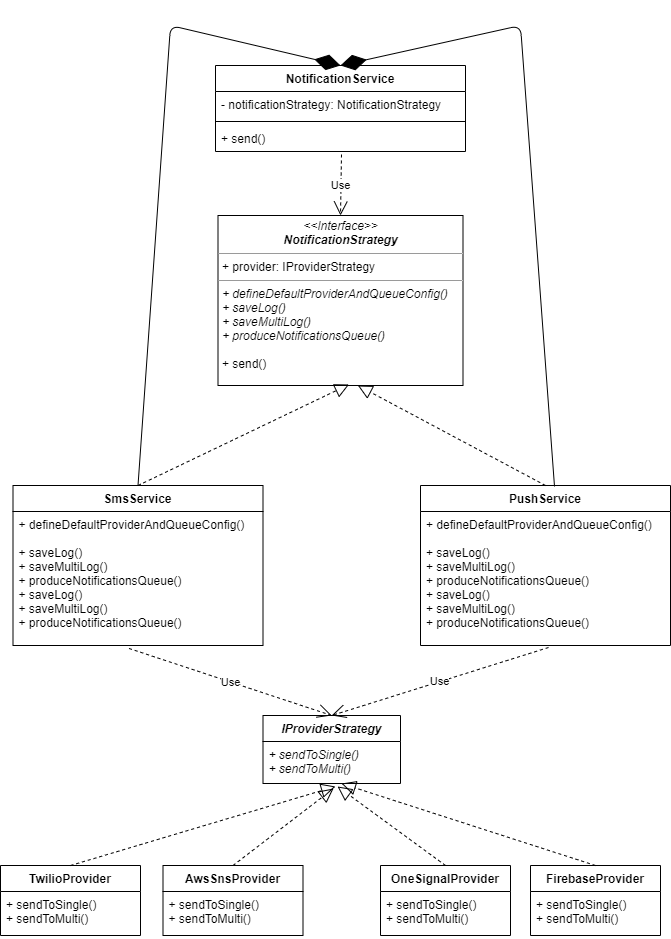

The diagram above was exported from draw.io. Its source (the exported page's mxGraphModel, read from the mxfile embedded in the PNG):
<mxGraphModel dx="1422" dy="762" grid="1" gridSize="10" guides="1" tooltips="1" connect="1" arrows="1" fold="1" page="1" pageScale="1" pageWidth="850" pageHeight="1100" math="0" shadow="0">
  <root>
    <mxCell id="0" />
    <mxCell id="1" parent="0" />
    <mxCell id="GWFoC2U5rd95rezlKAEG-13" value="NotificationService" style="swimlane;fontStyle=1;align=center;verticalAlign=top;childLayout=stackLayout;horizontal=1;startSize=26;horizontalStack=0;resizeParent=1;resizeParentMax=0;resizeLast=0;collapsible=1;marginBottom=0;" vertex="1" parent="1">
      <mxGeometry x="285" y="70" width="250" height="86" as="geometry" />
    </mxCell>
    <mxCell id="GWFoC2U5rd95rezlKAEG-14" value="- notificationStrategy: NotificationStrategy" style="text;strokeColor=none;fillColor=none;align=left;verticalAlign=top;spacingLeft=4;spacingRight=4;overflow=hidden;rotatable=0;points=[[0,0.5],[1,0.5]];portConstraint=eastwest;" vertex="1" parent="GWFoC2U5rd95rezlKAEG-13">
      <mxGeometry y="26" width="250" height="26" as="geometry" />
    </mxCell>
    <mxCell id="GWFoC2U5rd95rezlKAEG-15" value="" style="line;strokeWidth=1;fillColor=none;align=left;verticalAlign=middle;spacingTop=-1;spacingLeft=3;spacingRight=3;rotatable=0;labelPosition=right;points=[];portConstraint=eastwest;" vertex="1" parent="GWFoC2U5rd95rezlKAEG-13">
      <mxGeometry y="52" width="250" height="8" as="geometry" />
    </mxCell>
    <mxCell id="GWFoC2U5rd95rezlKAEG-16" value="+ send()" style="text;strokeColor=none;fillColor=none;align=left;verticalAlign=top;spacingLeft=4;spacingRight=4;overflow=hidden;rotatable=0;points=[[0,0.5],[1,0.5]];portConstraint=eastwest;" vertex="1" parent="GWFoC2U5rd95rezlKAEG-13">
      <mxGeometry y="60" width="250" height="26" as="geometry" />
    </mxCell>
    <mxCell id="GWFoC2U5rd95rezlKAEG-22" value="PushService" style="swimlane;fontStyle=1;align=center;verticalAlign=top;childLayout=stackLayout;horizontal=1;startSize=26;horizontalStack=0;resizeParent=1;resizeParentMax=0;resizeLast=0;collapsible=1;marginBottom=0;" vertex="1" parent="1">
      <mxGeometry x="490" y="490" width="250" height="160" as="geometry" />
    </mxCell>
    <mxCell id="GWFoC2U5rd95rezlKAEG-25" value="+ defineDefaultProviderAndQueueConfig()&#10;&#10;+ saveLog()&#10;+ saveMultiLog()&#10;+ produceNotificationsQueue()&#10;+ saveLog()&#10;+ saveMultiLog()&#10;+ produceNotificationsQueue()" style="text;strokeColor=none;fillColor=none;align=left;verticalAlign=top;spacingLeft=4;spacingRight=4;overflow=hidden;rotatable=0;points=[[0,0.5],[1,0.5]];portConstraint=eastwest;" vertex="1" parent="GWFoC2U5rd95rezlKAEG-22">
      <mxGeometry y="26" width="250" height="134" as="geometry" />
    </mxCell>
    <mxCell id="GWFoC2U5rd95rezlKAEG-30" value="&lt;p style=&quot;margin: 0px ; margin-top: 4px ; text-align: center&quot;&gt;&lt;i&gt;&amp;lt;&amp;lt;Interface&amp;gt;&amp;gt;&lt;/i&gt;&lt;br&gt;&lt;span style=&quot;font-weight: 700&quot;&gt;&lt;i&gt;NotificationStrategy&lt;/i&gt;&lt;/span&gt;&lt;br&gt;&lt;/p&gt;&lt;hr size=&quot;1&quot;&gt;&lt;p style=&quot;margin: 0px ; margin-left: 4px&quot;&gt;+ provider:&amp;nbsp;IProviderStrategy&lt;br&gt;&lt;/p&gt;&lt;hr size=&quot;1&quot;&gt;&lt;p style=&quot;margin: 0px ; margin-left: 4px&quot;&gt;&lt;i&gt;+ defineDefaultProviderAndQueueConfig()&lt;br&gt;&lt;/i&gt;&lt;/p&gt;&lt;p style=&quot;margin: 0px ; margin-left: 4px&quot;&gt;&lt;i&gt;+&amp;nbsp;saveLog()&lt;/i&gt;&lt;/p&gt;&lt;p style=&quot;margin: 0px ; margin-left: 4px&quot;&gt;&lt;i&gt;+&amp;nbsp;saveMultiLog()&lt;/i&gt;&lt;/p&gt;&lt;p style=&quot;margin: 0px ; margin-left: 4px&quot;&gt;&lt;i&gt;+&amp;nbsp;produceNotificationsQueue()&lt;/i&gt;&lt;/p&gt;&lt;p style=&quot;margin: 0px ; margin-left: 4px&quot;&gt;&lt;br&gt;&lt;/p&gt;&lt;p style=&quot;margin: 0px ; margin-left: 4px&quot;&gt;+&amp;nbsp;send()&lt;/p&gt;" style="verticalAlign=top;align=left;overflow=fill;fontSize=12;fontFamily=Helvetica;html=1;" vertex="1" parent="1">
      <mxGeometry x="287.5" y="220" width="245" height="170" as="geometry" />
    </mxCell>
    <mxCell id="GWFoC2U5rd95rezlKAEG-32" style="edgeStyle=orthogonalEdgeStyle;rounded=0;orthogonalLoop=1;jettySize=auto;html=1;exitX=0.5;exitY=1;exitDx=0;exitDy=0;" edge="1" parent="1" source="GWFoC2U5rd95rezlKAEG-30" target="GWFoC2U5rd95rezlKAEG-30">
      <mxGeometry relative="1" as="geometry" />
    </mxCell>
    <mxCell id="GWFoC2U5rd95rezlKAEG-33" value="SmsService" style="swimlane;fontStyle=1;align=center;verticalAlign=top;childLayout=stackLayout;horizontal=1;startSize=26;horizontalStack=0;resizeParent=1;resizeParentMax=0;resizeLast=0;collapsible=1;marginBottom=0;" vertex="1" parent="1">
      <mxGeometry x="82.5" y="490" width="250" height="160" as="geometry" />
    </mxCell>
    <mxCell id="GWFoC2U5rd95rezlKAEG-34" value="+ defineDefaultProviderAndQueueConfig()&#10;&#10;+ saveLog()&#10;+ saveMultiLog()&#10;+ produceNotificationsQueue()&#10;+ saveLog()&#10;+ saveMultiLog()&#10;+ produceNotificationsQueue()" style="text;strokeColor=none;fillColor=none;align=left;verticalAlign=top;spacingLeft=4;spacingRight=4;overflow=hidden;rotatable=0;points=[[0,0.5],[1,0.5]];portConstraint=eastwest;" vertex="1" parent="GWFoC2U5rd95rezlKAEG-33">
      <mxGeometry y="26" width="250" height="134" as="geometry" />
    </mxCell>
    <mxCell id="GWFoC2U5rd95rezlKAEG-35" value="" style="endArrow=diamondThin;endFill=1;endSize=24;html=1;exitX=0.5;exitY=0;exitDx=0;exitDy=0;entryX=0.5;entryY=0;entryDx=0;entryDy=0;" edge="1" parent="1" source="GWFoC2U5rd95rezlKAEG-33" target="GWFoC2U5rd95rezlKAEG-13">
      <mxGeometry width="160" relative="1" as="geometry">
        <mxPoint x="250" y="410" as="sourcePoint" />
        <mxPoint x="410" y="380" as="targetPoint" />
        <Array as="points">
          <mxPoint x="240" y="30" />
        </Array>
      </mxGeometry>
    </mxCell>
    <mxCell id="GWFoC2U5rd95rezlKAEG-38" value="" style="endArrow=diamondThin;endFill=1;endSize=24;html=1;exitX=0.536;exitY=0.006;exitDx=0;exitDy=0;exitPerimeter=0;entryX=0.5;entryY=0;entryDx=0;entryDy=0;" edge="1" parent="1" source="GWFoC2U5rd95rezlKAEG-22" target="GWFoC2U5rd95rezlKAEG-13">
      <mxGeometry width="160" relative="1" as="geometry">
        <mxPoint x="340" y="370" as="sourcePoint" />
        <mxPoint x="410" y="380" as="targetPoint" />
        <Array as="points">
          <mxPoint x="590" y="30" />
        </Array>
      </mxGeometry>
    </mxCell>
    <mxCell id="GWFoC2U5rd95rezlKAEG-42" value="" style="endArrow=block;dashed=1;endFill=0;endSize=12;html=1;entryX=0.571;entryY=1;entryDx=0;entryDy=0;entryPerimeter=0;exitX=0.5;exitY=0;exitDx=0;exitDy=0;" edge="1" parent="1" source="GWFoC2U5rd95rezlKAEG-22" target="GWFoC2U5rd95rezlKAEG-30">
      <mxGeometry width="160" relative="1" as="geometry">
        <mxPoint x="340" y="370" as="sourcePoint" />
        <mxPoint x="500" y="370" as="targetPoint" />
      </mxGeometry>
    </mxCell>
    <mxCell id="GWFoC2U5rd95rezlKAEG-43" value="" style="endArrow=block;dashed=1;endFill=0;endSize=12;html=1;entryX=0.535;entryY=0.994;entryDx=0;entryDy=0;entryPerimeter=0;exitX=0.5;exitY=0;exitDx=0;exitDy=0;" edge="1" parent="1" source="GWFoC2U5rd95rezlKAEG-33" target="GWFoC2U5rd95rezlKAEG-30">
      <mxGeometry width="160" relative="1" as="geometry">
        <mxPoint x="340" y="370" as="sourcePoint" />
        <mxPoint x="500" y="370" as="targetPoint" />
      </mxGeometry>
    </mxCell>
    <mxCell id="GWFoC2U5rd95rezlKAEG-44" value="Use" style="endArrow=open;endSize=12;dashed=1;html=1;exitX=0.504;exitY=1.115;exitDx=0;exitDy=0;exitPerimeter=0;entryX=0.5;entryY=0;entryDx=0;entryDy=0;" edge="1" parent="1" source="GWFoC2U5rd95rezlKAEG-16" target="GWFoC2U5rd95rezlKAEG-30">
      <mxGeometry width="160" relative="1" as="geometry">
        <mxPoint x="340" y="370" as="sourcePoint" />
        <mxPoint x="460" y="200" as="targetPoint" />
      </mxGeometry>
    </mxCell>
    <mxCell id="GWFoC2U5rd95rezlKAEG-45" value="FirebaseProvider" style="swimlane;fontStyle=1;align=center;verticalAlign=top;childLayout=stackLayout;horizontal=1;startSize=26;horizontalStack=0;resizeParent=1;resizeParentMax=0;resizeLast=0;collapsible=1;marginBottom=0;" vertex="1" parent="1">
      <mxGeometry x="600" y="870" width="130" height="70" as="geometry" />
    </mxCell>
    <mxCell id="GWFoC2U5rd95rezlKAEG-46" value="+ sendToSingle()&#10;+ sendToMulti()" style="text;strokeColor=none;fillColor=none;align=left;verticalAlign=top;spacingLeft=4;spacingRight=4;overflow=hidden;rotatable=0;points=[[0,0.5],[1,0.5]];portConstraint=eastwest;" vertex="1" parent="GWFoC2U5rd95rezlKAEG-45">
      <mxGeometry y="26" width="130" height="44" as="geometry" />
    </mxCell>
    <mxCell id="GWFoC2U5rd95rezlKAEG-47" value="IProviderStrategy" style="swimlane;fontStyle=3;align=center;verticalAlign=top;childLayout=stackLayout;horizontal=1;startSize=26;horizontalStack=0;resizeParent=1;resizeParentMax=0;resizeLast=0;collapsible=1;marginBottom=0;" vertex="1" parent="1">
      <mxGeometry x="332.5" y="720" width="137.5" height="68" as="geometry" />
    </mxCell>
    <mxCell id="GWFoC2U5rd95rezlKAEG-48" value="+ sendToSingle()&#10;+ sendToMulti()" style="text;strokeColor=none;fillColor=none;align=left;verticalAlign=top;spacingLeft=4;spacingRight=4;overflow=hidden;rotatable=0;points=[[0,0.5],[1,0.5]];portConstraint=eastwest;fontStyle=2" vertex="1" parent="GWFoC2U5rd95rezlKAEG-47">
      <mxGeometry y="26" width="137.5" height="42" as="geometry" />
    </mxCell>
    <mxCell id="GWFoC2U5rd95rezlKAEG-50" value="Use" style="endArrow=open;endSize=12;dashed=1;html=1;entryX=0.5;entryY=0;entryDx=0;entryDy=0;exitX=0.512;exitY=1.015;exitDx=0;exitDy=0;exitPerimeter=0;" edge="1" parent="1" source="GWFoC2U5rd95rezlKAEG-25" target="GWFoC2U5rd95rezlKAEG-47">
      <mxGeometry width="160" relative="1" as="geometry">
        <mxPoint x="380" y="620" as="sourcePoint" />
        <mxPoint x="540" y="620" as="targetPoint" />
      </mxGeometry>
    </mxCell>
    <mxCell id="GWFoC2U5rd95rezlKAEG-51" value="Use" style="endArrow=open;endSize=12;dashed=1;html=1;entryX=0.5;entryY=0;entryDx=0;entryDy=0;exitX=0.464;exitY=1.022;exitDx=0;exitDy=0;exitPerimeter=0;" edge="1" parent="1" source="GWFoC2U5rd95rezlKAEG-34" target="GWFoC2U5rd95rezlKAEG-47">
      <mxGeometry width="160" relative="1" as="geometry">
        <mxPoint x="380" y="620" as="sourcePoint" />
        <mxPoint x="540" y="620" as="targetPoint" />
      </mxGeometry>
    </mxCell>
    <mxCell id="GWFoC2U5rd95rezlKAEG-54" value="OneSignalProvider" style="swimlane;fontStyle=1;align=center;verticalAlign=top;childLayout=stackLayout;horizontal=1;startSize=26;horizontalStack=0;resizeParent=1;resizeParentMax=0;resizeLast=0;collapsible=1;marginBottom=0;" vertex="1" parent="1">
      <mxGeometry x="450" y="870" width="130" height="70" as="geometry" />
    </mxCell>
    <mxCell id="GWFoC2U5rd95rezlKAEG-55" value="+ sendToSingle()&#10;+ sendToMulti()" style="text;strokeColor=none;fillColor=none;align=left;verticalAlign=top;spacingLeft=4;spacingRight=4;overflow=hidden;rotatable=0;points=[[0,0.5],[1,0.5]];portConstraint=eastwest;" vertex="1" parent="GWFoC2U5rd95rezlKAEG-54">
      <mxGeometry y="26" width="130" height="44" as="geometry" />
    </mxCell>
    <mxCell id="GWFoC2U5rd95rezlKAEG-56" value="AwsSnsProvider" style="swimlane;fontStyle=1;align=center;verticalAlign=top;childLayout=stackLayout;horizontal=1;startSize=26;horizontalStack=0;resizeParent=1;resizeParentMax=0;resizeLast=0;collapsible=1;marginBottom=0;" vertex="1" parent="1">
      <mxGeometry x="232.5" y="870" width="140" height="70" as="geometry" />
    </mxCell>
    <mxCell id="GWFoC2U5rd95rezlKAEG-57" value="+ sendToSingle()&#10;+ sendToMulti()" style="text;strokeColor=none;fillColor=none;align=left;verticalAlign=top;spacingLeft=4;spacingRight=4;overflow=hidden;rotatable=0;points=[[0,0.5],[1,0.5]];portConstraint=eastwest;" vertex="1" parent="GWFoC2U5rd95rezlKAEG-56">
      <mxGeometry y="26" width="140" height="44" as="geometry" />
    </mxCell>
    <mxCell id="GWFoC2U5rd95rezlKAEG-58" value="TwilioProvider" style="swimlane;fontStyle=1;align=center;verticalAlign=top;childLayout=stackLayout;horizontal=1;startSize=26;horizontalStack=0;resizeParent=1;resizeParentMax=0;resizeLast=0;collapsible=1;marginBottom=0;" vertex="1" parent="1">
      <mxGeometry x="70" y="870" width="140" height="70" as="geometry" />
    </mxCell>
    <mxCell id="GWFoC2U5rd95rezlKAEG-59" value="+ sendToSingle()&#10;+ sendToMulti()" style="text;strokeColor=none;fillColor=none;align=left;verticalAlign=top;spacingLeft=4;spacingRight=4;overflow=hidden;rotatable=0;points=[[0,0.5],[1,0.5]];portConstraint=eastwest;" vertex="1" parent="GWFoC2U5rd95rezlKAEG-58">
      <mxGeometry y="26" width="140" height="44" as="geometry" />
    </mxCell>
    <mxCell id="GWFoC2U5rd95rezlKAEG-60" value="" style="endArrow=block;dashed=1;endFill=0;endSize=12;html=1;entryX=0.527;entryY=1.071;entryDx=0;entryDy=0;entryPerimeter=0;exitX=0.5;exitY=0;exitDx=0;exitDy=0;" edge="1" parent="1" source="GWFoC2U5rd95rezlKAEG-58" target="GWFoC2U5rd95rezlKAEG-48">
      <mxGeometry width="160" relative="1" as="geometry">
        <mxPoint x="380" y="820" as="sourcePoint" />
        <mxPoint x="540" y="820" as="targetPoint" />
      </mxGeometry>
    </mxCell>
    <mxCell id="GWFoC2U5rd95rezlKAEG-61" value="" style="endArrow=block;dashed=1;endFill=0;endSize=12;html=1;entryX=0.513;entryY=1.119;entryDx=0;entryDy=0;entryPerimeter=0;exitX=0.5;exitY=0;exitDx=0;exitDy=0;" edge="1" parent="1" source="GWFoC2U5rd95rezlKAEG-56" target="GWFoC2U5rd95rezlKAEG-48">
      <mxGeometry width="160" relative="1" as="geometry">
        <mxPoint x="380" y="820" as="sourcePoint" />
        <mxPoint x="540" y="820" as="targetPoint" />
      </mxGeometry>
    </mxCell>
    <mxCell id="GWFoC2U5rd95rezlKAEG-62" value="" style="endArrow=block;dashed=1;endFill=0;endSize=12;html=1;entryX=0.542;entryY=1.071;entryDx=0;entryDy=0;entryPerimeter=0;exitX=0.5;exitY=0;exitDx=0;exitDy=0;" edge="1" parent="1" source="GWFoC2U5rd95rezlKAEG-54" target="GWFoC2U5rd95rezlKAEG-48">
      <mxGeometry width="160" relative="1" as="geometry">
        <mxPoint x="380" y="820" as="sourcePoint" />
        <mxPoint x="540" y="820" as="targetPoint" />
      </mxGeometry>
    </mxCell>
    <mxCell id="GWFoC2U5rd95rezlKAEG-63" value="" style="endArrow=block;dashed=1;endFill=0;endSize=12;html=1;entryX=0.571;entryY=1;entryDx=0;entryDy=0;entryPerimeter=0;exitX=0.5;exitY=0;exitDx=0;exitDy=0;" edge="1" parent="1" source="GWFoC2U5rd95rezlKAEG-45" target="GWFoC2U5rd95rezlKAEG-48">
      <mxGeometry width="160" relative="1" as="geometry">
        <mxPoint x="380" y="820" as="sourcePoint" />
        <mxPoint x="540" y="820" as="targetPoint" />
      </mxGeometry>
    </mxCell>
  </root>
</mxGraphModel>